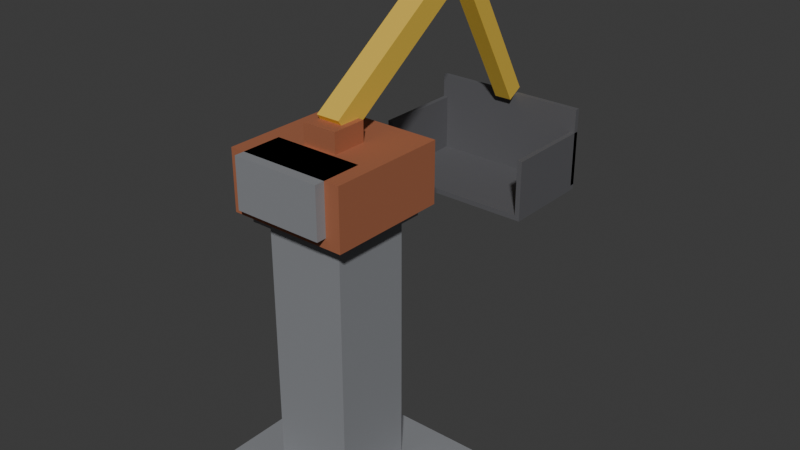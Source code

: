 # Source: scooper_arm.blend  (saved by Blender 5.2.45; exported with 4.5.12 LTS)
import bpy
from mathutils import Matrix  # noqa: F401  (used for matrix-valued properties, if any)

bpy.ops.wm.read_factory_settings(use_empty=True)
scene = bpy.context.scene
scene.name = 'Scene'

# ---- collections
col_scooper_arm = bpy.data.collections.new('scooper_arm'); scene.collection.children.link(col_scooper_arm)

# ---- materials (node trees are filled in below, after node groups)
mat_m_frame = bpy.data.materials.new('M_Frame')
mat_m_frame.diffuse_color = (0.3, 0.31, 0.33, 1.0)
mat_m_hub = bpy.data.materials.new('M_Hub')
mat_m_hub.diffuse_color = (0.45, 0.16, 0.08, 1.0)
mat_m_arm = bpy.data.materials.new('M_Arm')
mat_m_arm.diffuse_color = (0.85, 0.58, 0.08, 1.0)
mat_m_bucket = bpy.data.materials.new('M_Bucket')
mat_m_bucket.diffuse_color = (0.13, 0.13, 0.14, 1.0)

# ---- material node trees
mat_m_frame.use_nodes = True; mat_m_frame.node_tree.nodes.clear()
_N = mat_m_frame.node_tree.nodes; _L = mat_m_frame.node_tree.links
n0 = _N.new('ShaderNodeBsdfPrincipled'); n0.name = 'Principled BSDF'; n0.location = (-200, 100)
n0.inputs[0].default_value = (0.3, 0.31, 0.33, 1.0)
n0.inputs[1].default_value = 0.3
n0.inputs[2].default_value = 0.7
n0.inputs[10].default_value = 0.005
n1 = _N.new('ShaderNodeOutputMaterial'); n1.name = 'Material Output'; n1.location = (200, 100)
_L.new(n0.outputs[0], n1.inputs[0])
n1.is_active_output = True
mat_m_hub.use_nodes = True; mat_m_hub.node_tree.nodes.clear()
_N = mat_m_hub.node_tree.nodes; _L = mat_m_hub.node_tree.links
n0 = _N.new('ShaderNodeBsdfPrincipled'); n0.name = 'Principled BSDF'; n0.location = (-200, 100)
n0.inputs[0].default_value = (0.45, 0.16, 0.08, 1.0)
n0.inputs[1].default_value = 0.3
n0.inputs[2].default_value = 0.7
n0.inputs[10].default_value = 0.005
n1 = _N.new('ShaderNodeOutputMaterial'); n1.name = 'Material Output'; n1.location = (200, 100)
_L.new(n0.outputs[0], n1.inputs[0])
n1.is_active_output = True
mat_m_arm.use_nodes = True; mat_m_arm.node_tree.nodes.clear()
_N = mat_m_arm.node_tree.nodes; _L = mat_m_arm.node_tree.links
n0 = _N.new('ShaderNodeBsdfPrincipled'); n0.name = 'Principled BSDF'; n0.location = (-200, 100)
n0.inputs[0].default_value = (0.85, 0.58, 0.08, 1.0)
n0.inputs[1].default_value = 0.3
n0.inputs[2].default_value = 0.7
n0.inputs[10].default_value = 0.005
n1 = _N.new('ShaderNodeOutputMaterial'); n1.name = 'Material Output'; n1.location = (200, 100)
_L.new(n0.outputs[0], n1.inputs[0])
n1.is_active_output = True
mat_m_bucket.use_nodes = True; mat_m_bucket.node_tree.nodes.clear()
_N = mat_m_bucket.node_tree.nodes; _L = mat_m_bucket.node_tree.links
n0 = _N.new('ShaderNodeBsdfPrincipled'); n0.name = 'Principled BSDF'; n0.location = (-200, 100)
n0.inputs[0].default_value = (0.13, 0.13, 0.14, 1.0)
n0.inputs[1].default_value = 0.3
n0.inputs[2].default_value = 0.7
n0.inputs[10].default_value = 0.005
n1 = _N.new('ShaderNodeOutputMaterial'); n1.name = 'Material Output'; n1.location = (200, 100)
_L.new(n0.outputs[0], n1.inputs[0])
n1.is_active_output = True

# ---- world
world_world = bpy.data.worlds.new('World'); scene.world = world_world
world_world.use_nodes = True; world_world.node_tree.nodes.clear()
_N = world_world.node_tree.nodes; _L = world_world.node_tree.links
n0 = _N.new('ShaderNodeOutputWorld'); n0.name = 'World Output'; n0.location = (200, 100)
n1 = _N.new('ShaderNodeBackground'); n1.name = 'Background'; n1.location = (-200, 100)
n1.inputs[0].default_value = (0.05088, 0.05088, 0.05088, 1.0)
_L.new(n1.outputs[0], n0.inputs[0])
n0.is_active_output = True
world_world.color = (0.05088, 0.05088, 0.05088)
world_world.sun_shadow_jitter_overblur = 0.0

# ---- meshes
me_frame = bpy.data.meshes.new('Frame')
me_frame.from_pydata([(0.1, 0.1, 0.0), (1.9, 0.1, 0.0), (1.9, 1.9, 0.0), (0.1, 1.9, 0.0), (0.1, 0.1, 0.3), (1.9, 0.1, 0.3), (1.9, 1.9, 0.3), (0.1, 1.9, 0.3), (0.6, 0.6, 0.3), (1.4, 0.6, 0.3), (1.4, 1.4, 0.3), (0.6, 1.4, 0.3), (0.6, 0.6, 3.0), (1.4, 0.6, 3.0), (1.4, 1.4, 3.0), (0.6, 1.4, 3.0), (0.5, 0.5, 2.9), (1.5, 0.5, 2.9), (1.5, 1.5, 2.9), (0.5, 1.5, 2.9), (0.5, 0.5, 3.0), (1.5, 0.5, 3.0), (1.5, 1.5, 3.0), (0.5, 1.5, 3.0)], [], [(0, 3, 2, 1), (4, 5, 6, 7), (0, 1, 5, 4), (1, 2, 6, 5), (2, 3, 7, 6), (3, 0, 4, 7), (8, 11, 10, 9), (12, 13, 14, 15), (8, 9, 13, 12), (9, 10, 14, 13), (10, 11, 15, 14), (11, 8, 12, 15), (16, 19, 18, 17), (20, 21, 22, 23), (16, 17, 21, 20), (17, 18, 22, 21), (18, 19, 23, 22), (19, 16, 20, 23)])
me_frame.materials.append(mat_m_frame)
me_frame.materials.append(mat_m_hub)
me_frame.materials.append(mat_m_arm)
me_frame.materials.append(mat_m_bucket)
me_frame.update()
me_arm = bpy.data.meshes.new('Arm')
me_arm.from_pydata([(0.4, 0.4, 3.0), (1.6, 0.4, 3.0), (1.6, 1.6, 3.0), (0.4, 1.6, 3.0), (0.4, 0.4, 3.6), (1.6, 0.4, 3.6), (1.6, 1.6, 3.6), (0.4, 1.6, 3.6), (0.55, 0.3, 3.1), (1.45, 0.3, 3.1), (1.45, 0.8, 3.1), (0.55, 0.8, 3.1), (0.55, 0.3, 3.6), (1.45, 0.3, 3.6), (1.45, 0.8, 3.6), (0.55, 0.8, 3.6), (0.825, 0.825, 3.6), (1.175, 0.825, 3.6), (1.175, 1.175, 3.6), (0.825, 1.175, 3.6), (0.825, 0.825, 3.8), (1.175, 0.825, 3.8), (1.175, 1.175, 3.8), (0.825, 1.175, 3.8), (0.88, 1.069, 3.652), (1.12, 1.069, 3.652), (1.12, 2.707, 4.799), (0.88, 2.707, 4.799), (0.88, 0.9312, 3.848), (1.12, 0.9312, 3.848), (1.12, 2.569, 4.995), (0.88, 2.569, 4.995), (0.91, 2.56, 4.852), (1.09, 2.56, 4.852), (1.09, 3.46, 3.293), (0.91, 3.46, 3.293), (0.91, 2.716, 4.942), (1.09, 2.716, 4.942), (1.09, 3.616, 3.383), (0.91, 3.616, 3.383), (0.2, 3.538, 2.538), (1.8, 3.538, 2.538), (1.8, 3.588, 2.538), (0.2, 3.588, 2.538), (0.2, 3.538, 3.338), (1.8, 3.538, 3.338), (1.8, 3.588, 3.338), (0.2, 3.588, 3.338), (0.2, 2.638, 2.488), (1.8, 2.638, 2.488), (1.8, 3.588, 2.488), (0.2, 3.588, 2.488), (0.2, 2.638, 2.538), (1.8, 2.638, 2.538), (1.8, 3.588, 2.538), (0.2, 3.588, 2.538), (0.2, 2.638, 2.538), (0.25, 2.638, 2.538), (0.25, 3.588, 2.538), (0.2, 3.588, 2.538), (0.2, 2.638, 3.098), (0.25, 2.638, 3.098), (0.25, 3.588, 3.098), (0.2, 3.588, 3.098), (1.75, 2.638, 2.538), (1.8, 2.638, 2.538), (1.8, 3.588, 2.538), (1.75, 3.588, 2.538), (1.75, 2.638, 3.098), (1.8, 2.638, 3.098), (1.8, 3.588, 3.098), (1.75, 3.588, 3.098)], [], [(0, 3, 2, 1), (4, 5, 6, 7), (0, 1, 5, 4), (1, 2, 6, 5), (2, 3, 7, 6), (3, 0, 4, 7), (8, 11, 10, 9), (12, 13, 14, 15), (8, 9, 13, 12), (9, 10, 14, 13), (10, 11, 15, 14), (11, 8, 12, 15), (16, 19, 18, 17), (20, 21, 22, 23), (16, 17, 21, 20), (17, 18, 22, 21), (18, 19, 23, 22), (19, 16, 20, 23), (24, 27, 26, 25), (28, 29, 30, 31), (24, 25, 29, 28), (25, 26, 30, 29), (26, 27, 31, 30), (27, 24, 28, 31), (32, 35, 34, 33), (36, 37, 38, 39), (32, 33, 37, 36), (33, 34, 38, 37), (34, 35, 39, 38), (35, 32, 36, 39), (40, 43, 42, 41), (44, 45, 46, 47), (40, 41, 45, 44), (41, 42, 46, 45), (42, 43, 47, 46), (43, 40, 44, 47), (48, 51, 50, 49), (52, 53, 54, 55), (48, 49, 53, 52), (49, 50, 54, 53), (50, 51, 55, 54), (51, 48, 52, 55), (56, 59, 58, 57), (60, 61, 62, 63), (56, 57, 61, 60), (57, 58, 62, 61), (58, 59, 63, 62), (59, 56, 60, 63), (64, 67, 66, 65), (68, 69, 70, 71), (64, 65, 69, 68), (65, 66, 70, 69), (66, 67, 71, 70), (67, 64, 68, 71)])
me_arm.polygons.foreach_set('material_index', [1, 1, 1, 1, 1, 1, 0, 0, 0, 0, 0, 0, 1, 1, 1, 1, 1, 1, 2, 2, 2, 2, 2, 2, 2, 2, 2, 2, 2, 2, 3, 3, 3, 3, 3, 3, 3, 3, 3, 3, 3, 3, 3, 3, 3, 3, 3, 3, 3, 3, 3, 3, 3, 3])
me_arm.materials.append(mat_m_frame)
me_arm.materials.append(mat_m_hub)
me_arm.materials.append(mat_m_arm)
me_arm.materials.append(mat_m_bucket)
me_arm.update()
arm_rig = bpy.data.armatures.new('Rig')  # bones are not reproduced

# ---- objects
ob_rig = bpy.data.objects.new('Rig', arm_rig)
ob_frame = bpy.data.objects.new('Frame', me_frame)
ob_arm = bpy.data.objects.new('Arm', me_arm)

# ---- transforms, parenting, visibility, modifiers, constraints
ob_rig.location = (0.0, 0.0, 0.0)
ob_frame.location = (0.0, 0.0, 0.0)
ob_arm.parent = ob_rig
ob_arm.location = (0.0, 0.0, 0.0)
_vg = ob_arm.vertex_groups.new(name='Hub')
_vg.add([0, 1, 2, 3, 4, 5, 6, 7, 8, 9, 10, 11, 12, 13, 14, 15, 16, 17, 18, 19, 20, 21, 22, 23], 1.0, 'REPLACE')
_vg = ob_arm.vertex_groups.new(name='Boom')
_vg.add([24, 25, 26, 27, 28, 29, 30, 31], 1.0, 'REPLACE')
_vg = ob_arm.vertex_groups.new(name='Stick')
_vg.add([32, 33, 34, 35, 36, 37, 38, 39], 1.0, 'REPLACE')
_vg = ob_arm.vertex_groups.new(name='Bucket')
_vg.add([40, 41, 42, 43, 44, 45, 46, 47, 48, 49, 50, 51, 52, 53, 54, 55, 56, 57, 58, 59, 60, 61, 62, 63, 64, 65, 66, 67, 68, 69, 70, 71], 1.0, 'REPLACE')
_m = ob_arm.modifiers.new('Armature', 'ARMATURE')
_m.object = ob_rig

# ---- collection membership
col_scooper_arm.objects.link(ob_rig)
col_scooper_arm.objects.link(ob_frame)
col_scooper_arm.objects.link(ob_arm)

# ---- scene / render settings (as saved in the file)
scene.frame_start = 1; scene.frame_end = 250; scene.frame_set(1)
scene.render.engine = 'BLENDER_EEVEE_NEXT'
scene.render.bake_bias = 0.0
scene.render.bake_samples = 0
scene.render.compositor_device = 'GPU'
scene.eevee.use_volume_custom_range = False
scene.eevee.fast_gi_thickness_near = 0.1
scene.eevee.fast_gi_thickness_far = 0.0
scene.eevee.ray_tracing_options.screen_trace_thickness = 0.1
bpy.context.view_layer.update()

# ---- added for rendering (the .blend has no active camera and no usable light): camera, sun
cam_auto = bpy.data.cameras.new('AutoCamera')
cam_auto.lens = 50.0
cam_auto.sensor_width = 36.0
cam_auto.clip_end = 1000.0
ob_auto_camera = bpy.data.objects.new('AutoCamera', cam_auto)
scene.collection.objects.link(ob_auto_camera)
ob_auto_camera.location = (6.89234, -5.21269, 7.2116)
ob_auto_camera.rotation_euler = (1.09748, -7.21219e-08, 0.694738)
scene.camera = ob_auto_camera
light_auto_sun = bpy.data.lights.new('AutoSun', 'SUN')
light_auto_sun.energy = 3.0
light_auto_sun.angle = 0.0523599
ob_auto_sun = bpy.data.objects.new('AutoSun', light_auto_sun)
scene.collection.objects.link(ob_auto_sun)
ob_auto_sun.rotation_euler = (0.872665, 0.174533, 0.523599)
bpy.context.view_layer.update()
